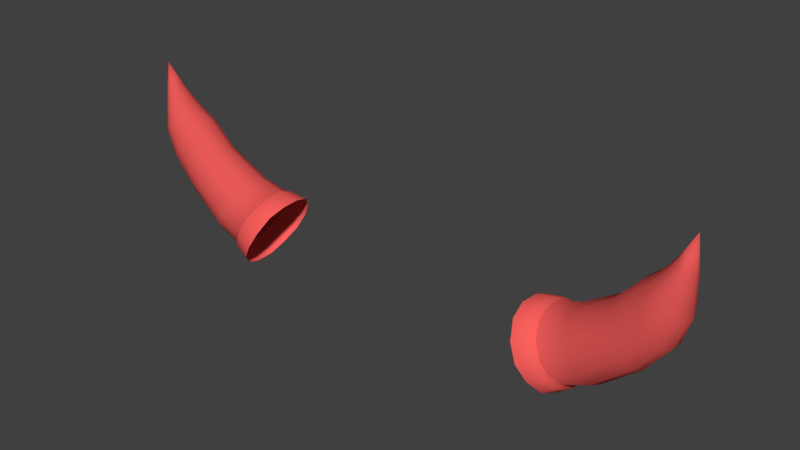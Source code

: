 # Source: DevilHorns.blend  (saved by Blender 2.74.0; exported with 4.5.12 LTS)
import bpy
from mathutils import Matrix  # noqa: F401  (used for matrix-valued properties, if any)

bpy.ops.wm.read_factory_settings(use_empty=True)
scene = bpy.context.scene
scene.name = 'Scene'

# ---- collections
col_collection_1 = bpy.data.collections.new('Collection 1'); scene.collection.children.link(col_collection_1)

# ---- materials (node trees are filled in below, after node groups)
mat_material_001 = bpy.data.materials.new('Material.001')
mat_material_001.alpha_threshold = 0.0
mat_material_001.use_transparent_shadow = False
mat_material_001.diffuse_color = (0.8, 0.1003, 0.09362, 1.0)
mat_material_001.roughness = 0.5
mat_material_002 = bpy.data.materials.new('Material.002')
mat_material_002.alpha_threshold = 0.0
mat_material_002.use_transparent_shadow = False
mat_material_002.diffuse_color = (1.0, 0.1232, 0.1148, 1.0)
mat_material_002.roughness = 0.5

# ---- material node trees

# ---- world
world_world = bpy.data.worlds.new('World'); scene.world = world_world
world_world.color = (0.05088, 0.05088, 0.05088)
world_world.use_sun_shadow = False
world_world.sun_shadow_jitter_overblur = 0.0
world_world.cycles.sampling_method = 'MANUAL'
world_world.cycles.sample_map_resolution = 256

# ---- meshes
me_circle_007 = bpy.data.meshes.new('Circle.007')
me_circle_007.from_pydata([(-0.08793, 0.04329, 1.603), (-0.09144, 0.04142, 1.596), (-0.09404, 0.03649, 1.591), (-0.09521, 0.02947, 1.588), (-0.09472, 0.02175, 1.588), (-0.09267, 0.01488, 1.591), (-0.08946, 0.01021, 1.596), (-0.08574, 0.008659, 1.602), (-0.08223, 0.01054, 1.609), (-0.07964, 0.01547, 1.614), (-0.07847, 0.02248, 1.617), (-0.07896, 0.03018, 1.618), (-0.08101, 0.03705, 1.615), (-0.08421, 0.04173, 1.609), (-0.1174, 0.03691, 1.621), (-0.1207, 0.03543, 1.616), (-0.1232, 0.03154, 1.612), (-0.1243, 0.02601, 1.609), (-0.1239, 0.01994, 1.609), (-0.122, 0.01452, 1.611), (-0.119, 0.01083, 1.616), (-0.1154, 0.009603, 1.621), (-0.112, 0.01108, 1.627), (-0.1094, 0.01497, 1.631), (-0.1082, 0.0205, 1.634), (-0.1087, 0.02658, 1.634), (-0.1107, 0.032, 1.631), (-0.1138, 0.03569, 1.627), (-0.1392, 0.01876, 1.673), (-0.1281, 0.0142, 1.652), (-0.1365, 0.02956, 1.641), (-0.13, 0.01129, 1.649), (-0.1385, 0.02667, 1.638), (-0.1272, 0.01834, 1.654), (-0.1325, 0.0102, 1.645), (-0.1393, 0.01783, 1.636), (-0.1276, 0.02291, 1.654), (-0.1376, 0.01378, 1.638), (-0.1291, 0.02697, 1.652), (-0.1397, 0.02249, 1.636), (-0.1314, 0.02973, 1.649), (-0.1352, 0.01107, 1.641), (-0.134, 0.03064, 1.645), (-0.08641, 0.04499, 1.602), (-0.09024, 0.04294, 1.595), (-0.09307, 0.03755, 1.589), (-0.09435, 0.0299, 1.586), (-0.09382, 0.02149, 1.586), (-0.09158, 0.014, 1.589), (-0.08809, 0.008899, 1.594), (-0.08403, 0.007201, 1.602), (-0.0802, 0.009243, 1.609), (-0.07736, 0.01462, 1.615), (-0.07608, 0.02228, 1.618), (-0.07662, 0.03069, 1.618), (-0.07885, 0.03819, 1.615), (-0.08235, 0.0433, 1.609), (-0.07876, 0.04689, 1.599), (-0.08291, 0.04467, 1.591), (-0.08599, 0.03882, 1.585), (-0.08737, 0.0305, 1.581), (-0.08679, 0.02137, 1.581), (-0.08437, 0.01322, 1.584), (-0.08057, 0.007678, 1.591), (-0.07616, 0.005833, 1.598), (-0.072, 0.008054, 1.606), (-0.06893, 0.0139, 1.613), (-0.06754, 0.02222, 1.616), (-0.06812, 0.03136, 1.616), (-0.07055, 0.03951, 1.613), (-0.07434, 0.04505, 1.607), (-0.09613, 0.03943, 1.614), (-0.09975, 0.04087, 1.608), (-0.09298, 0.0351, 1.619), (-0.09097, 0.02874, 1.622), (-0.09049, 0.0216, 1.621), (-0.09167, 0.0151, 1.619), (-0.09423, 0.01053, 1.614), (-0.09766, 0.008794, 1.607), (-0.1013, 0.01023, 1.601), (-0.1043, 0.01457, 1.596), (-0.1063, 0.02093, 1.594), (-0.1067, 0.02807, 1.594), (-0.1056, 0.03456, 1.597), (-0.1031, 0.03913, 1.602), (-0.1245, 0.03347, 1.64), (-0.1281, 0.03459, 1.634), (-0.1214, 0.03009, 1.644), (-0.1194, 0.02513, 1.646), (-0.119, 0.01957, 1.646), (-0.1202, 0.0145, 1.644), (-0.1228, 0.01094, 1.639), (-0.1262, 0.009583, 1.634), (-0.1298, 0.0107, 1.629), (-0.1328, 0.01408, 1.625), (-0.1347, 0.01904, 1.623), (-0.1351, 0.02461, 1.623), (-0.1339, 0.02968, 1.625), (-0.1315, 0.03324, 1.629), (-0.1392, 0.01653, 1.657), (-0.1342, 0.02323, 1.661), (-0.1401, 0.02045, 1.656), (-0.1357, 0.0245, 1.66), (-0.1381, 0.01523, 1.658), (-0.1372, 0.02466, 1.658), (-0.1339, 0.01635, 1.662), (-0.1386, 0.02389, 1.657), (-0.1352, 0.015, 1.66), (-0.1396, 0.02239, 1.656), (-0.1332, 0.01853, 1.662), (-0.1367, 0.01467, 1.659), (-0.14, 0.01834, 1.656), (-0.1333, 0.02106, 1.662), (0.08793, 0.04329, 1.603), (0.09144, 0.04142, 1.596), (0.09404, 0.03649, 1.591), (0.09521, 0.02947, 1.588), (0.09472, 0.02175, 1.588), (0.09267, 0.01488, 1.591), (0.08946, 0.01021, 1.596), (0.08574, 0.008659, 1.602), (0.08223, 0.01054, 1.609), (0.07964, 0.01547, 1.614), (0.07847, 0.02248, 1.617), (0.07896, 0.03018, 1.618), (0.08101, 0.03705, 1.615), (0.08421, 0.04173, 1.609), (0.1174, 0.03691, 1.621), (0.1207, 0.03543, 1.616), (0.1232, 0.03154, 1.612), (0.1243, 0.02601, 1.609), (0.1239, 0.01994, 1.609), (0.122, 0.01452, 1.611), (0.119, 0.01083, 1.616), (0.1154, 0.009603, 1.621), (0.112, 0.01108, 1.627), (0.1094, 0.01497, 1.631), (0.1082, 0.0205, 1.634), (0.1087, 0.02658, 1.634), (0.1107, 0.032, 1.631), (0.1138, 0.03569, 1.627), (0.1392, 0.01876, 1.673), (0.1281, 0.0142, 1.652), (0.1365, 0.02956, 1.641), (0.13, 0.01129, 1.649), (0.1385, 0.02667, 1.638), (0.1272, 0.01834, 1.654), (0.1325, 0.0102, 1.645), (0.1393, 0.01783, 1.636), (0.1276, 0.02291, 1.654), (0.1376, 0.01378, 1.638), (0.1291, 0.02697, 1.652), (0.1397, 0.02249, 1.636), (0.1314, 0.02973, 1.649), (0.1352, 0.01107, 1.641), (0.134, 0.03064, 1.645), (0.08641, 0.04499, 1.602), (0.09024, 0.04294, 1.595), (0.09307, 0.03755, 1.589), (0.09435, 0.0299, 1.586), (0.09382, 0.02149, 1.586), (0.09158, 0.014, 1.589), (0.08809, 0.008899, 1.594), (0.08403, 0.007201, 1.602), (0.0802, 0.009243, 1.609), (0.07736, 0.01462, 1.615), (0.07608, 0.02228, 1.618), (0.07662, 0.03069, 1.618), (0.07885, 0.03819, 1.615), (0.08235, 0.0433, 1.609), (0.07876, 0.04689, 1.599), (0.08291, 0.04467, 1.591), (0.08599, 0.03882, 1.585), (0.08737, 0.0305, 1.581), (0.08679, 0.02137, 1.581), (0.08437, 0.01322, 1.584), (0.08057, 0.007678, 1.591), (0.07616, 0.005833, 1.598), (0.072, 0.008054, 1.606), (0.06893, 0.0139, 1.613), (0.06754, 0.02222, 1.616), (0.06812, 0.03136, 1.616), (0.07055, 0.03951, 1.613), (0.07434, 0.04505, 1.607), (0.09613, 0.03943, 1.614), (0.09975, 0.04087, 1.608), (0.09298, 0.0351, 1.619), (0.09097, 0.02874, 1.622), (0.09049, 0.0216, 1.621), (0.09167, 0.0151, 1.619), (0.09423, 0.01053, 1.614), (0.09766, 0.008794, 1.607), (0.1013, 0.01023, 1.601), (0.1043, 0.01457, 1.596), (0.1063, 0.02093, 1.594), (0.1067, 0.02807, 1.594), (0.1056, 0.03456, 1.597), (0.1031, 0.03913, 1.602), (0.1245, 0.03347, 1.64), (0.1281, 0.03459, 1.634), (0.1214, 0.03009, 1.644), (0.1194, 0.02513, 1.646), (0.119, 0.01957, 1.646), (0.1202, 0.0145, 1.644), (0.1228, 0.01094, 1.639), (0.1262, 0.009583, 1.634), (0.1298, 0.0107, 1.629), (0.1328, 0.01408, 1.625), (0.1347, 0.01904, 1.623), (0.1351, 0.02461, 1.623), (0.1339, 0.02968, 1.625), (0.1315, 0.03324, 1.629), (0.1392, 0.01653, 1.657), (0.1342, 0.02323, 1.661), (0.1401, 0.02045, 1.656), (0.1357, 0.0245, 1.66), (0.1381, 0.01523, 1.658), (0.1372, 0.02466, 1.658), (0.1339, 0.01635, 1.662), (0.1386, 0.02389, 1.657), (0.1352, 0.015, 1.66), (0.1396, 0.02239, 1.656), (0.1332, 0.01853, 1.662), (0.1367, 0.01467, 1.659), (0.14, 0.01834, 1.656), (0.1333, 0.02106, 1.662)], [], [(71, 72, 14, 27), (73, 71, 27, 26), (74, 73, 26, 25), (75, 74, 25, 24), (76, 75, 24, 23), (77, 76, 23, 22), (78, 77, 22, 21), (79, 78, 21, 20), (80, 79, 20, 19), (81, 80, 19, 18), (82, 81, 18, 17), (83, 82, 17, 16), (84, 83, 16, 15), (72, 84, 15, 14), (40, 38, 87, 85), (38, 36, 88, 87), (39, 32, 97, 96), (36, 33, 89, 88), (37, 35, 95, 94), (33, 29, 90, 89), (29, 31, 91, 90), (35, 39, 96, 95), (31, 34, 92, 91), (34, 41, 93, 92), (32, 30, 98, 97), (98, 30, 42, 86), (42, 40, 85, 86), (39, 35, 111, 101), (35, 37, 99, 111), (37, 41, 103, 99), (29, 33, 109, 105), (31, 29, 105, 107), (34, 31, 107, 110), (41, 34, 110, 103), (100, 102, 28), (104, 106, 28), (108, 101, 28), (109, 112, 28), (112, 100, 28), (102, 104, 28), (106, 108, 28), (0, 13, 56, 43), (13, 12, 55, 56), (12, 11, 54, 55), (11, 10, 53, 54), (10, 9, 52, 53), (9, 8, 51, 52), (8, 7, 50, 51), (7, 6, 49, 50), (6, 5, 48, 49), (5, 4, 47, 48), (4, 3, 46, 47), (3, 2, 45, 46), (2, 1, 44, 45), (1, 0, 43, 44), (43, 56, 70, 57), (56, 55, 69, 70), (55, 54, 68, 69), (54, 53, 67, 68), (53, 52, 66, 67), (52, 51, 65, 66), (51, 50, 64, 65), (50, 49, 63, 64), (49, 48, 62, 63), (48, 47, 61, 62), (47, 46, 60, 61), (46, 45, 59, 60), (45, 44, 58, 59), (44, 43, 57, 58), (0, 1, 84, 72), (1, 2, 83, 84), (2, 3, 82, 83), (3, 4, 81, 82), (4, 5, 80, 81), (5, 6, 79, 80), (6, 7, 78, 79), (7, 8, 77, 78), (8, 9, 76, 77), (9, 10, 75, 76), (10, 11, 74, 75), (11, 12, 73, 74), (12, 13, 71, 73), (14, 15, 98, 86), (15, 16, 97, 98), (16, 17, 96, 97), (17, 18, 95, 96), (18, 19, 94, 95), (19, 20, 93, 94), (20, 21, 92, 93), (21, 22, 91, 92), (22, 23, 90, 91), (23, 24, 89, 90), (24, 25, 88, 89), (25, 26, 87, 88), (26, 27, 85, 87), (27, 14, 86, 85), (41, 37, 94, 93), (105, 109, 28), (110, 107, 28), (38, 40, 102, 100), (32, 39, 101, 108), (36, 38, 100, 112), (30, 32, 108, 106), (101, 111, 28), (99, 103, 28), (107, 105, 28), (103, 110, 28), (42, 30, 106, 104), (33, 36, 112, 109), (40, 42, 104, 102), (111, 99, 28), (13, 0, 72, 71), (184, 140, 127, 185), (186, 139, 140, 184), (187, 138, 139, 186), (188, 137, 138, 187), (189, 136, 137, 188), (190, 135, 136, 189), (191, 134, 135, 190), (192, 133, 134, 191), (193, 132, 133, 192), (194, 131, 132, 193), (195, 130, 131, 194), (196, 129, 130, 195), (197, 128, 129, 196), (185, 127, 128, 197), (153, 198, 200, 151), (151, 200, 201, 149), (152, 209, 210, 145), (149, 201, 202, 146), (150, 207, 208, 148), (146, 202, 203, 142), (142, 203, 204, 144), (148, 208, 209, 152), (144, 204, 205, 147), (147, 205, 206, 154), (145, 210, 211, 143), (211, 199, 155, 143), (155, 199, 198, 153), (152, 214, 224, 148), (148, 224, 212, 150), (150, 212, 216, 154), (142, 218, 222, 146), (144, 220, 218, 142), (147, 223, 220, 144), (154, 216, 223, 147), (213, 141, 215), (217, 141, 219), (221, 141, 214), (222, 141, 225), (225, 141, 213), (215, 141, 217), (219, 141, 221), (113, 156, 169, 126), (126, 169, 168, 125), (125, 168, 167, 124), (124, 167, 166, 123), (123, 166, 165, 122), (122, 165, 164, 121), (121, 164, 163, 120), (120, 163, 162, 119), (119, 162, 161, 118), (118, 161, 160, 117), (117, 160, 159, 116), (116, 159, 158, 115), (115, 158, 157, 114), (114, 157, 156, 113), (156, 170, 183, 169), (169, 183, 182, 168), (168, 182, 181, 167), (167, 181, 180, 166), (166, 180, 179, 165), (165, 179, 178, 164), (164, 178, 177, 163), (163, 177, 176, 162), (162, 176, 175, 161), (161, 175, 174, 160), (160, 174, 173, 159), (159, 173, 172, 158), (158, 172, 171, 157), (157, 171, 170, 156), (113, 185, 197, 114), (114, 197, 196, 115), (115, 196, 195, 116), (116, 195, 194, 117), (117, 194, 193, 118), (118, 193, 192, 119), (119, 192, 191, 120), (120, 191, 190, 121), (121, 190, 189, 122), (122, 189, 188, 123), (123, 188, 187, 124), (124, 187, 186, 125), (125, 186, 184, 126), (127, 199, 211, 128), (128, 211, 210, 129), (129, 210, 209, 130), (130, 209, 208, 131), (131, 208, 207, 132), (132, 207, 206, 133), (133, 206, 205, 134), (134, 205, 204, 135), (135, 204, 203, 136), (136, 203, 202, 137), (137, 202, 201, 138), (138, 201, 200, 139), (139, 200, 198, 140), (140, 198, 199, 127), (154, 206, 207, 150), (218, 141, 222), (223, 141, 220), (151, 213, 215, 153), (145, 221, 214, 152), (149, 225, 213, 151), (143, 219, 221, 145), (214, 141, 224), (212, 141, 216), (220, 141, 218), (216, 141, 223), (155, 217, 219, 143), (146, 222, 225, 149), (153, 215, 217, 155), (224, 141, 212), (126, 184, 185, 113)])
me_circle_007.polygons.foreach_set('use_smooth', [True] * 224)
me_circle_007.polygons.foreach_set('material_index', [0, 0, 0, 0, 0, 0, 0, 0, 0, 0, 0, 0, 0, 0, 0, 0, 0, 0, 0, 0, 0, 0, 0, 0, 0, 0, 0, 0, 0, 0, 0, 0, 0, 0, 0, 0, 0, 0, 0, 0, 0, 1, 1, 1, 1, 1, 1, 1, 1, 1, 1, 1, 1, 1, 1, 1, 1, 1, 1, 1, 1, 1, 1, 1, 1, 1, 1, 1, 1, 0, 0, 0, 0, 0, 0, 0, 0, 0, 0, 0, 0, 0, 0, 0, 0, 0, 0, 0, 0, 0, 0, 0, 0, 0, 0, 0, 0, 0, 0, 0, 0, 0, 0, 0, 0, 0, 0, 0, 0, 0, 0, 0, 0, 0, 0, 0, 0, 0, 0, 0, 0, 0, 0, 0, 0, 0, 0, 0, 0, 0, 0, 0, 0, 0, 0, 0, 0, 0, 0, 0, 0, 0, 0, 0, 0, 0, 0, 0, 0, 0, 0, 0, 0, 1, 1, 1, 1, 1, 1, 1, 1, 1, 1, 1, 1, 1, 1, 1, 1, 1, 1, 1, 1, 1, 1, 1, 1, 1, 1, 1, 1, 0, 0, 0, 0, 0, 0, 0, 0, 0, 0, 0, 0, 0, 0, 0, 0, 0, 0, 0, 0, 0, 0, 0, 0, 0, 0, 0, 0, 0, 0, 0, 0, 0, 0, 0, 0, 0, 0, 0, 0, 0, 0, 0])
_uv = me_circle_007.uv_layers.new(name='UVMap')
_uv.uv.foreach_set('vector', [0.6227, 0.7889, 0.6135, 0.7913, 0.6098, 0.7593, 0.6184, 0.7576, 0.6302, 0.7878, 0.6227, 0.7889, 0.6184, 0.7576, 0.6253, 0.7569, 0.6612, 0.7425, 0.6522, 0.7397, 0.6576, 0.7136, 0.6653, 0.7163, 0.6708, 0.7429, 0.6612, 0.7425, 0.6653, 0.7163, 0.6735, 0.7168, 0.6791, 0.741, 0.6708, 0.7429, 0.6735, 0.7168, 0.6805, 0.7148, 0.483, 0.7243, 0.4901, 0.7273, 0.4874, 0.7588, 0.4809, 0.7565, 0.4738, 0.7218, 0.483, 0.7243, 0.4809, 0.7565, 0.4724, 0.7547, 0.4642, 0.7202, 0.4738, 0.7218, 0.4724, 0.7547, 0.4636, 0.7536, 0.4561, 0.7198, 0.4642, 0.7202, 0.4636, 0.7536, 0.4562, 0.7536, 0.4403, 0.7134, 0.4497, 0.712, 0.4492, 0.7382, 0.4412, 0.7398, 0.4308, 0.7126, 0.4403, 0.7134, 0.4412, 0.7398, 0.4331, 0.7391, 0.423, 0.7097, 0.4308, 0.7126, 0.4331, 0.7391, 0.4265, 0.7364, 0.6042, 0.7943, 0.5968, 0.7974, 0.5944, 0.764, 0.6012, 0.7616, 0.6135, 0.7913, 0.6042, 0.7943, 0.6012, 0.7616, 0.6098, 0.7593, 0.6224, 0.7176, 0.6275, 0.7171, 0.6269, 0.7333, 0.6202, 0.7338, 0.6668, 0.6862, 0.6726, 0.6883, 0.6687, 0.7004, 0.6616, 0.6977, 0.389, 0.7446, 0.3951, 0.7441, 0.3938, 0.7614, 0.3863, 0.7624, 0.6726, 0.6883, 0.6787, 0.6887, 0.6762, 0.7009, 0.6687, 0.7004, 0.3787, 0.7378, 0.3831, 0.7423, 0.3792, 0.7597, 0.3739, 0.7537, 0.08643, 0.7225, 0.09208, 0.7251, 0.09208, 0.7377, 0.08518, 0.7345, 0.4925, 0.799, 0.4877, 0.7972, 0.4845, 0.7804, 0.4907, 0.7823, 0.3831, 0.7423, 0.389, 0.7446, 0.3863, 0.7624, 0.3792, 0.7597, 0.4877, 0.7972, 0.4814, 0.7958, 0.4764, 0.7789, 0.4845, 0.7804, 0.4814, 0.7958, 0.4749, 0.7952, 0.4679, 0.7782, 0.4764, 0.7789, 0.3951, 0.7441, 0.4003, 0.7407, 0.4003, 0.7569, 0.3938, 0.7614, 0.6038, 0.737, 0.6099, 0.7205, 0.6161, 0.719, 0.6119, 0.7351, 0.6161, 0.719, 0.6224, 0.7176, 0.6202, 0.7338, 0.6119, 0.7351, 0.389, 0.7446, 0.3831, 0.7423, 0.3923, 0.7158, 0.3949, 0.717, 0.3831, 0.7423, 0.3787, 0.7378, 0.3903, 0.7137, 0.3923, 0.7158, 0.3787, 0.7378, 0.3767, 0.7316, 0.3892, 0.7113, 0.3903, 0.7137, 0.09208, 0.7251, 0.08643, 0.7225, 0.0858, 0.7104, 0.08877, 0.7113, 0.4877, 0.7972, 0.4925, 0.799, 0.4969, 0.8148, 0.4947, 0.8147, 0.4814, 0.7958, 0.4877, 0.7972, 0.4947, 0.8147, 0.492, 0.815, 0.4749, 0.7952, 0.4814, 0.7958, 0.492, 0.815, 0.4894, 0.8154, 0.6312, 0.7029, 0.6287, 0.7025, 0.6376, 0.6862, 0.6258, 0.7024, 0.6232, 0.7023, 0.6376, 0.6862, 0.3976, 0.7171, 0.3949, 0.717, 0.4003, 0.6923, 0.0858, 0.7104, 0.08239, 0.7106, 0.08503, 0.6943, 0.08239, 0.7106, 0.07947, 0.7119, 0.08503, 0.6943, 0.6287, 0.7025, 0.6258, 0.7024, 0.6376, 0.6862, 0.4, 0.7162, 0.3976, 0.7171, 0.4003, 0.6923, 0.6201, 0.8083, 0.6298, 0.8057, 0.6314, 0.8077, 0.6208, 0.8106, 0.6422, 0.7529, 0.6493, 0.7574, 0.6479, 0.7606, 0.6401, 0.7557, 0.6493, 0.7574, 0.659, 0.7602, 0.6585, 0.7636, 0.6479, 0.7606, 0.659, 0.7602, 0.6694, 0.7606, 0.6698, 0.7641, 0.6585, 0.7636, 0.6694, 0.7606, 0.6783, 0.7587, 0.6796, 0.762, 0.6698, 0.7641, 0.4962, 0.7102, 0.4889, 0.7068, 0.4905, 0.704, 0.4985, 0.7077, 0.4889, 0.7068, 0.4792, 0.7039, 0.4799, 0.7009, 0.4905, 0.704, 0.4792, 0.7039, 0.469, 0.7021, 0.4688, 0.6989, 0.4799, 0.7009, 0.469, 0.7021, 0.4604, 0.7016, 0.4595, 0.6984, 0.4688, 0.6989, 0.1197, 0.6965, 0.1119, 0.7038, 0.1095, 0.7022, 0.118, 0.6943, 0.1119, 0.7038, 0.1075, 0.7142, 0.1048, 0.7135, 0.1095, 0.7022, 0.1075, 0.7142, 0.1075, 0.7255, 0.1048, 0.7258, 0.1048, 0.7135, 0.1075, 0.7255, 0.1119, 0.7355, 0.1095, 0.7368, 0.1048, 0.7258, 0.1119, 0.7355, 0.1197, 0.7424, 0.118, 0.7443, 0.1095, 0.7368, 0.6208, 0.8106, 0.6314, 0.8077, 0.6368, 0.8183, 0.6252, 0.8215, 0.6401, 0.7557, 0.6479, 0.7606, 0.6461, 0.7729, 0.6376, 0.7675, 0.6479, 0.7606, 0.6585, 0.7636, 0.6576, 0.7762, 0.6461, 0.7729, 0.6585, 0.7636, 0.6698, 0.7641, 0.6699, 0.7767, 0.6576, 0.7762, 0.6698, 0.7641, 0.6796, 0.762, 0.6805, 0.7744, 0.6699, 0.7767, 0.4985, 0.7077, 0.4905, 0.704, 0.4952, 0.6924, 0.5039, 0.6964, 0.4905, 0.704, 0.4799, 0.7009, 0.4837, 0.689, 0.4952, 0.6924, 0.4799, 0.7009, 0.4688, 0.6989, 0.4717, 0.6868, 0.4837, 0.689, 0.4688, 0.6989, 0.4595, 0.6984, 0.4615, 0.6862, 0.4717, 0.6868, 0.1826, 0.7306, 0.1802, 0.7189, 0.1898, 0.7188, 0.1923, 0.7315, 0.1802, 0.7189, 0.1802, 0.7067, 0.1898, 0.7055, 0.1898, 0.7188, 0.1802, 0.7067, 0.1826, 0.6964, 0.1923, 0.6943, 0.1898, 0.7055, 0.6015, 0.818, 0.6101, 0.8142, 0.6136, 0.8254, 0.6042, 0.8295, 0.6101, 0.8142, 0.6208, 0.8106, 0.6252, 0.8215, 0.6136, 0.8254, 0.6201, 0.8083, 0.6103, 0.8117, 0.6042, 0.7943, 0.6135, 0.7913, 0.6103, 0.8117, 0.6024, 0.8151, 0.5968, 0.7974, 0.6042, 0.7943, 0.4216, 0.6923, 0.4301, 0.6954, 0.4308, 0.7126, 0.423, 0.7097, 0.4301, 0.6954, 0.4403, 0.6962, 0.4403, 0.7134, 0.4308, 0.7126, 0.4403, 0.6962, 0.4504, 0.6948, 0.4497, 0.712, 0.4403, 0.7134, 0.4604, 0.7016, 0.469, 0.7021, 0.4642, 0.7202, 0.4561, 0.7198, 0.469, 0.7021, 0.4792, 0.7039, 0.4738, 0.7218, 0.4642, 0.7202, 0.4792, 0.7039, 0.4889, 0.7068, 0.483, 0.7243, 0.4738, 0.7218, 0.4889, 0.7068, 0.4962, 0.7102, 0.4901, 0.7273, 0.483, 0.7243, 0.6783, 0.7587, 0.6694, 0.7606, 0.6708, 0.7429, 0.6791, 0.741, 0.6694, 0.7606, 0.659, 0.7602, 0.6612, 0.7425, 0.6708, 0.7429, 0.659, 0.7602, 0.6493, 0.7574, 0.6522, 0.7397, 0.6612, 0.7425, 0.6376, 0.8043, 0.6298, 0.8057, 0.6227, 0.7889, 0.6302, 0.7878, 0.6098, 0.7593, 0.6012, 0.7616, 0.6038, 0.737, 0.6119, 0.7351, 0.6012, 0.7616, 0.5944, 0.764, 0.5972, 0.7391, 0.6038, 0.737, 0.391, 0.778, 0.3828, 0.779, 0.3863, 0.7624, 0.3938, 0.7614, 0.3828, 0.779, 0.3751, 0.7761, 0.3792, 0.7597, 0.3863, 0.7624, 0.4412, 0.7398, 0.4492, 0.7382, 0.4504, 0.7545, 0.443, 0.7561, 0.4562, 0.7536, 0.4636, 0.7536, 0.4679, 0.7782, 0.4608, 0.7783, 0.4636, 0.7536, 0.4724, 0.7547, 0.4764, 0.7789, 0.4679, 0.7782, 0.4724, 0.7547, 0.4809, 0.7565, 0.4845, 0.7804, 0.4764, 0.7789, 0.4809, 0.7565, 0.4874, 0.7588, 0.4907, 0.7823, 0.4845, 0.7804, 0.09204, 0.7561, 0.0845, 0.7527, 0.08518, 0.7345, 0.09208, 0.7377, 0.0845, 0.7527, 0.07628, 0.7529, 0.07765, 0.7347, 0.08518, 0.7345, 0.6653, 0.7163, 0.6576, 0.7136, 0.6616, 0.6977, 0.6687, 0.7004, 0.6253, 0.7569, 0.6184, 0.7576, 0.6202, 0.7338, 0.6269, 0.7333, 0.6184, 0.7576, 0.6098, 0.7593, 0.6119, 0.7351, 0.6202, 0.7338, 0.4749, 0.7952, 0.4694, 0.7955, 0.4608, 0.7783, 0.4679, 0.7782, 0.08877, 0.7113, 0.0858, 0.7104, 0.08503, 0.6943, 0.492, 0.815, 0.4947, 0.8147, 0.5039, 0.8321, 0.6275, 0.7171, 0.6224, 0.7176, 0.6287, 0.7025, 0.6312, 0.7029, 0.3951, 0.7441, 0.389, 0.7446, 0.3949, 0.717, 0.3976, 0.7171, 0.08025, 0.7227, 0.0748, 0.7255, 0.07947, 0.7119, 0.08239, 0.7106, 0.4003, 0.7407, 0.3951, 0.7441, 0.3976, 0.7171, 0.4, 0.7162, 0.3949, 0.717, 0.3923, 0.7158, 0.4003, 0.6923, 0.3903, 0.7137, 0.3892, 0.7113, 0.4003, 0.6923, 0.4947, 0.8147, 0.4969, 0.8148, 0.5039, 0.8321, 0.4894, 0.8154, 0.492, 0.815, 0.5039, 0.8321, 0.6161, 0.719, 0.6099, 0.7205, 0.6232, 0.7023, 0.6258, 0.7024, 0.08643, 0.7225, 0.08025, 0.7227, 0.08239, 0.7106, 0.0858, 0.7104, 0.6224, 0.7176, 0.6161, 0.719, 0.6258, 0.7024, 0.6287, 0.7025, 0.3923, 0.7158, 0.3903, 0.7137, 0.4003, 0.6923, 0.6298, 0.8057, 0.6201, 0.8083, 0.6135, 0.7913, 0.6227, 0.7889, 0.5803, 0.7267, 0.5759, 0.7585, 0.5674, 0.7568, 0.5711, 0.7244, 0.5874, 0.7282, 0.5825, 0.7594, 0.5759, 0.7585, 0.5803, 0.7267, 0.3566, 0.7244, 0.3588, 0.6979, 0.3668, 0.6974, 0.366, 0.7242, 0.3472, 0.7221, 0.3508, 0.6961, 0.3588, 0.6979, 0.3566, 0.7244, 0.3397, 0.718, 0.3444, 0.6923, 0.3508, 0.6961, 0.3472, 0.7221, 0.5298, 0.7923, 0.5275, 0.7601, 0.535, 0.7591, 0.5379, 0.7908, 0.5202, 0.7944, 0.5187, 0.7616, 0.5275, 0.7601, 0.5298, 0.7923, 0.511, 0.7967, 0.5103, 0.7632, 0.5187, 0.7616, 0.5202, 0.7944, 0.5042, 0.7986, 0.5039, 0.7646, 0.5103, 0.7632, 0.511, 0.7967, 0.04232, 0.7205, 0.04392, 0.6943, 0.05188, 0.6961, 0.0516, 0.7223, 0.03278, 0.7211, 0.03579, 0.6947, 0.04392, 0.6943, 0.04232, 0.7205, 0.3045, 0.8061, 0.3064, 0.7839, 0.3142, 0.7866, 0.3137, 0.8091, 0.5617, 0.7215, 0.5587, 0.7547, 0.5517, 0.7526, 0.554, 0.7188, 0.5711, 0.7244, 0.5674, 0.7568, 0.5587, 0.7547, 0.5617, 0.7215, 0.5798, 0.799, 0.5777, 0.7826, 0.5842, 0.7833, 0.5847, 0.7998, 0.1473, 0.707, 0.1459, 0.6943, 0.1534, 0.6943, 0.1534, 0.7071, 0.3147, 0.7468, 0.314, 0.7664, 0.3068, 0.764, 0.3088, 0.7452, 0.01112, 0.7322, 0.008528, 0.7182, 0.01604, 0.7184, 0.01729, 0.7323, 0.3261, 0.743, 0.3277, 0.7612, 0.3215, 0.7654, 0.321, 0.746, 0.01729, 0.7323, 0.01604, 0.7184, 0.023, 0.7156, 0.02299, 0.73, 0.5394, 0.7182, 0.5379, 0.7352, 0.5308, 0.7359, 0.5338, 0.719, 0.321, 0.746, 0.3215, 0.7654, 0.314, 0.7664, 0.3147, 0.7468, 0.5338, 0.719, 0.5308, 0.7359, 0.5223, 0.7371, 0.5273, 0.7202, 0.5273, 0.7202, 0.5223, 0.7371, 0.5142, 0.7383, 0.5212, 0.7212, 0.3088, 0.7452, 0.3068, 0.764, 0.3013, 0.7586, 0.3044, 0.7411, 0.5613, 0.7795, 0.5695, 0.7812, 0.5735, 0.7977, 0.5673, 0.7963, 0.5735, 0.7977, 0.5695, 0.7812, 0.5777, 0.7826, 0.5798, 0.799, 0.3147, 0.7468, 0.3142, 0.7179, 0.317, 0.7173, 0.321, 0.746, 0.321, 0.746, 0.317, 0.7173, 0.3193, 0.7159, 0.3261, 0.743, 0.3261, 0.743, 0.3193, 0.7159, 0.3209, 0.7141, 0.3292, 0.738, 0.02299, 0.73, 0.01961, 0.7451, 0.01662, 0.7457, 0.01729, 0.7323, 0.5338, 0.719, 0.5417, 0.7026, 0.5443, 0.703, 0.5394, 0.7182, 0.5273, 0.7202, 0.5389, 0.7023, 0.5417, 0.7026, 0.5338, 0.719, 0.5212, 0.7212, 0.5365, 0.7021, 0.5389, 0.7023, 0.5273, 0.7202, 0.5882, 0.8143, 0.5944, 0.8312, 0.5858, 0.8145, 0.5829, 0.8147, 0.5944, 0.8312, 0.5803, 0.8148, 0.3115, 0.7175, 0.3136, 0.6923, 0.3142, 0.7179, 0.01662, 0.7457, 0.01575, 0.763, 0.01321, 0.7455, 0.01321, 0.7455, 0.01575, 0.763, 0.01033, 0.7444, 0.5858, 0.8145, 0.5944, 0.8312, 0.5829, 0.8147, 0.3093, 0.7164, 0.3136, 0.6923, 0.3115, 0.7175, 0.5777, 0.707, 0.5785, 0.7046, 0.5891, 0.7075, 0.5874, 0.7097, 0.3726, 0.7397, 0.3739, 0.7429, 0.3653, 0.7456, 0.3646, 0.7421, 0.3646, 0.7421, 0.3653, 0.7456, 0.3543, 0.7456, 0.3546, 0.7421, 0.3546, 0.7421, 0.3543, 0.7456, 0.3432, 0.7429, 0.3445, 0.7397, 0.3445, 0.7397, 0.3432, 0.7429, 0.3343, 0.7382, 0.3363, 0.7353, 0.3363, 0.7353, 0.3343, 0.7382, 0.3292, 0.7323, 0.3316, 0.7299, 0.5357, 0.8099, 0.537, 0.8122, 0.5259, 0.8148, 0.5256, 0.8123, 0.5256, 0.8123, 0.5259, 0.8148, 0.5154, 0.8176, 0.516, 0.8148, 0.1339, 0.7424, 0.1319, 0.7443, 0.124, 0.7369, 0.1266, 0.7356, 0.1266, 0.7356, 0.124, 0.7369, 0.1197, 0.726, 0.1226, 0.7256, 0.1226, 0.7256, 0.1197, 0.726, 0.1197, 0.7137, 0.1226, 0.7143, 0.1226, 0.7143, 0.1197, 0.7137, 0.124, 0.7024, 0.1266, 0.7039, 0.1266, 0.7039, 0.124, 0.7024, 0.1319, 0.6943, 0.1339, 0.6965, 0.5678, 0.7039, 0.5677, 0.7012, 0.5785, 0.7046, 0.5777, 0.707, 0.5785, 0.7046, 0.583, 0.6935, 0.5944, 0.6967, 0.5891, 0.7075, 0.3739, 0.7429, 0.3736, 0.7551, 0.3641, 0.7579, 0.3653, 0.7456, 0.3653, 0.7456, 0.3641, 0.7579, 0.3522, 0.7579, 0.3543, 0.7456, 0.3543, 0.7456, 0.3522, 0.7579, 0.3402, 0.7551, 0.3432, 0.7429, 0.3432, 0.7429, 0.3402, 0.7551, 0.3305, 0.7499, 0.3343, 0.7382, 0.5464, 0.8103, 0.5517, 0.8213, 0.5415, 0.8234, 0.537, 0.8122, 0.537, 0.8122, 0.5415, 0.8234, 0.5295, 0.8263, 0.5259, 0.8148, 0.5259, 0.8148, 0.5295, 0.8263, 0.5181, 0.8293, 0.5154, 0.8176, 0.5154, 0.8176, 0.5181, 0.8293, 0.5095, 0.8319, 0.5076, 0.82, 0.1362, 0.6952, 0.1459, 0.6943, 0.1434, 0.7071, 0.1339, 0.707, 0.1339, 0.707, 0.1434, 0.7071, 0.1434, 0.7204, 0.1339, 0.7192, 0.1339, 0.7192, 0.1434, 0.7204, 0.1459, 0.7315, 0.1362, 0.7295, 0.5587, 0.6979, 0.5615, 0.6862, 0.5712, 0.6898, 0.5677, 0.7012, 0.5677, 0.7012, 0.5712, 0.6898, 0.583, 0.6935, 0.5785, 0.7046, 0.5777, 0.707, 0.5711, 0.7244, 0.5617, 0.7215, 0.5678, 0.7039, 0.5678, 0.7039, 0.5617, 0.7215, 0.554, 0.7188, 0.5596, 0.7009, 0.023, 0.7411, 0.02488, 0.7237, 0.03278, 0.7211, 0.03155, 0.7383, 0.03155, 0.7383, 0.03278, 0.7211, 0.04232, 0.7205, 0.04186, 0.7377, 0.04186, 0.7377, 0.04232, 0.7205, 0.0516, 0.7223, 0.05188, 0.7394, 0.5088, 0.817, 0.5042, 0.7986, 0.511, 0.7967, 0.516, 0.8148, 0.516, 0.8148, 0.511, 0.7967, 0.5202, 0.7944, 0.5256, 0.8123, 0.5256, 0.8123, 0.5202, 0.7944, 0.5298, 0.7923, 0.5357, 0.8099, 0.5357, 0.8099, 0.5298, 0.7923, 0.5379, 0.7908, 0.5443, 0.8081, 0.3363, 0.7353, 0.3397, 0.718, 0.3472, 0.7221, 0.3445, 0.7397, 0.3445, 0.7397, 0.3472, 0.7221, 0.3566, 0.7244, 0.3546, 0.7421, 0.3546, 0.7421, 0.3566, 0.7244, 0.366, 0.7242, 0.3646, 0.7421, 0.3646, 0.7421, 0.366, 0.7242, 0.3734, 0.7217, 0.3726, 0.7397, 0.5674, 0.7568, 0.5695, 0.7812, 0.5613, 0.7795, 0.5587, 0.7547, 0.5587, 0.7547, 0.5613, 0.7795, 0.5545, 0.7777, 0.5517, 0.7526, 0.3064, 0.7839, 0.3068, 0.764, 0.314, 0.7664, 0.3142, 0.7866, 0.3142, 0.7866, 0.314, 0.7664, 0.3215, 0.7654, 0.3224, 0.7855, 0.3224, 0.7855, 0.3215, 0.7654, 0.3277, 0.7612, 0.3292, 0.781, 0.5039, 0.7646, 0.5081, 0.7394, 0.5142, 0.7383, 0.5103, 0.7632, 0.5103, 0.7632, 0.5142, 0.7383, 0.5223, 0.7371, 0.5187, 0.7616, 0.5187, 0.7616, 0.5223, 0.7371, 0.5308, 0.7359, 0.5275, 0.7601, 0.5275, 0.7601, 0.5308, 0.7359, 0.5379, 0.7352, 0.535, 0.7591, 0.023, 0.6948, 0.023, 0.7156, 0.01604, 0.7184, 0.0154, 0.6977, 0.0154, 0.6977, 0.01604, 0.7184, 0.008528, 0.7182, 0.007186, 0.6976, 0.007186, 0.6976, 0.008528, 0.7182, 0.001955, 0.7152, 0.0, 0.6943, 0.5825, 0.7594, 0.5842, 0.7833, 0.5777, 0.7826, 0.5759, 0.7585, 0.5759, 0.7585, 0.5777, 0.7826, 0.5695, 0.7812, 0.5674, 0.7568, 0.5212, 0.7212, 0.5142, 0.7383, 0.5081, 0.7394, 0.5164, 0.7219, 0.01961, 0.7451, 0.01575, 0.763, 0.01662, 0.7457, 0.5389, 0.7023, 0.5517, 0.6862, 0.5417, 0.7026, 0.5847, 0.7998, 0.5882, 0.8143, 0.5858, 0.8145, 0.5798, 0.799, 0.3088, 0.7452, 0.3115, 0.7175, 0.3142, 0.7179, 0.3147, 0.7468, 0.01112, 0.7322, 0.01321, 0.7455, 0.01033, 0.7444, 0.005736, 0.7296, 0.3044, 0.7411, 0.3093, 0.7164, 0.3115, 0.7175, 0.3088, 0.7452, 0.3142, 0.7179, 0.3136, 0.6923, 0.317, 0.7173, 0.3193, 0.7159, 0.3136, 0.6923, 0.3209, 0.7141, 0.5417, 0.7026, 0.5517, 0.6862, 0.5443, 0.703, 0.5365, 0.7021, 0.5517, 0.6862, 0.5389, 0.7023, 0.5735, 0.7977, 0.5829, 0.8147, 0.5803, 0.8148, 0.5673, 0.7963, 0.01729, 0.7323, 0.01662, 0.7457, 0.01321, 0.7455, 0.01112, 0.7322, 0.5798, 0.799, 0.5858, 0.8145, 0.5829, 0.8147, 0.5735, 0.7977, 0.317, 0.7173, 0.3136, 0.6923, 0.3193, 0.7159, 0.5874, 0.7097, 0.5803, 0.7267, 0.5711, 0.7244, 0.5777, 0.707])
me_circle_007.materials.append(mat_material_001)
me_circle_007.materials.append(mat_material_002)
me_circle_007.use_remesh_preserve_volume = False
me_circle_007.use_remesh_preserve_attributes = False
me_circle_007.use_mirror_vertex_groups = False
me_circle_007.update()

# ---- objects
ob_circle_004 = bpy.data.objects.new('Circle.004', me_circle_007)

# ---- transforms, parenting, visibility, modifiers, constraints
ob_circle_004.location = (0.0, 0.0, 0.0)
ob_circle_004.lineart.crease_threshold = 0.0

# ---- collection membership
col_collection_1.objects.link(ob_circle_004)

# ---- scene / render settings (as saved in the file)
scene.frame_start = 1; scene.frame_end = 250; scene.frame_set(19)
scene.render.engine = 'BLENDER_EEVEE_NEXT'
scene.render.fps = 60
scene.render.dither_intensity = 0.0
scene.cycles.use_denoising = False
scene.cycles.samples = 10
scene.cycles.sampling_pattern = 'TABULATED_SOBOL'
scene.cycles.light_sampling_threshold = 0.0
scene.cycles.use_adaptive_sampling = False
scene.cycles.use_light_tree = False
scene.cycles.blur_glossy = 0.0
scene.cycles.pixel_filter_type = 'GAUSSIAN'
scene.cycles.sample_clamp_indirect = 0.0
scene.view_settings.view_transform = 'Standard'
bpy.context.view_layer.update()

# ---- added for rendering (the .blend has no active camera and no usable light): camera, sun
cam_auto = bpy.data.cameras.new('AutoCamera')
cam_auto.lens = 50.0
cam_auto.sensor_width = 36.0
cam_auto.clip_end = 1000.0
ob_auto_camera = bpy.data.objects.new('AutoCamera', cam_auto)
scene.collection.objects.link(ob_auto_camera)
ob_auto_camera.location = (0.275576, -0.304329, 1.84751)
ob_auto_camera.rotation_euler = (1.09748, -7.21219e-08, 0.694738)
scene.camera = ob_auto_camera
light_auto_sun = bpy.data.lights.new('AutoSun', 'SUN')
light_auto_sun.energy = 3.0
light_auto_sun.angle = 0.0523599
ob_auto_sun = bpy.data.objects.new('AutoSun', light_auto_sun)
scene.collection.objects.link(ob_auto_sun)
ob_auto_sun.rotation_euler = (0.872665, 0.174533, 0.523599)
bpy.context.view_layer.update()
